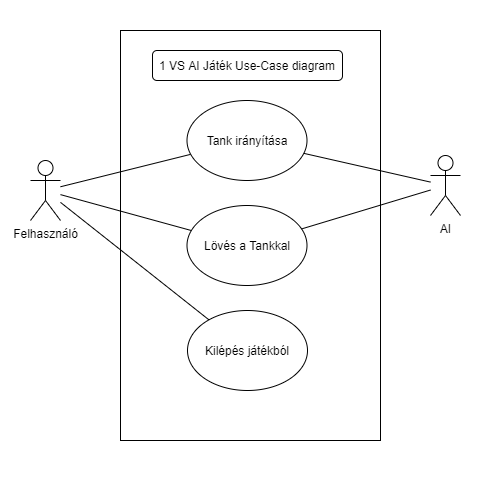

The diagram above was exported from draw.io. Its source (the exported page's mxGraphModel, read from the mxfile embedded in the PNG):
<mxGraphModel dx="1848" dy="1820" grid="1" gridSize="10" guides="1" tooltips="1" connect="1" arrows="1" fold="1" page="1" pageScale="1" pageWidth="827" pageHeight="1169" background="#ffffff" math="0" shadow="0">
  <root>
    <mxCell id="0" />
    <mxCell id="1" parent="0" />
    <mxCell id="E5M-AJBAwtDzLJUY50NI-41" value="" style="rounded=0;whiteSpace=wrap;html=1;strokeColor=none;" vertex="1" parent="1">
      <mxGeometry x="-720" y="-400" width="500" height="480" as="geometry" />
    </mxCell>
    <mxCell id="E5M-AJBAwtDzLJUY50NI-39" value="" style="rounded=0;whiteSpace=wrap;html=1;" vertex="1" parent="1">
      <mxGeometry x="-600" y="-370" width="260" height="410" as="geometry" />
    </mxCell>
    <mxCell id="E5M-AJBAwtDzLJUY50NI-2" value="Felhasználó" style="shape=umlActor;verticalLabelPosition=bottom;verticalAlign=top;html=1;outlineConnect=0;" vertex="1" parent="1">
      <mxGeometry x="-690" y="-240" width="30" height="60" as="geometry" />
    </mxCell>
    <mxCell id="E5M-AJBAwtDzLJUY50NI-8" value="" style="endArrow=none;html=1;rounded=0;" edge="1" parent="1" target="E5M-AJBAwtDzLJUY50NI-9" source="E5M-AJBAwtDzLJUY50NI-2">
      <mxGeometry width="50" height="50" relative="1" as="geometry">
        <mxPoint x="-635" y="-190" as="sourcePoint" />
        <mxPoint x="-400" y="-210" as="targetPoint" />
      </mxGeometry>
    </mxCell>
    <mxCell id="E5M-AJBAwtDzLJUY50NI-9" value="Tank irányítása" style="ellipse;whiteSpace=wrap;html=1;" vertex="1" parent="1">
      <mxGeometry x="-533.5" y="-300" width="120" height="80" as="geometry" />
    </mxCell>
    <mxCell id="E5M-AJBAwtDzLJUY50NI-10" value="" style="endArrow=none;html=1;rounded=0;" edge="1" parent="1" target="E5M-AJBAwtDzLJUY50NI-11" source="E5M-AJBAwtDzLJUY50NI-2">
      <mxGeometry width="50" height="50" relative="1" as="geometry">
        <mxPoint x="-620" y="-132.9032258064517" as="sourcePoint" />
        <mxPoint x="-400" y="-120" as="targetPoint" />
      </mxGeometry>
    </mxCell>
    <mxCell id="E5M-AJBAwtDzLJUY50NI-11" value="Kilépés játékból" style="ellipse;whiteSpace=wrap;html=1;" vertex="1" parent="1">
      <mxGeometry x="-533" y="-90" width="120" height="80" as="geometry" />
    </mxCell>
    <mxCell id="E5M-AJBAwtDzLJUY50NI-12" value="" style="endArrow=none;html=1;rounded=0;" edge="1" parent="1" target="E5M-AJBAwtDzLJUY50NI-13" source="E5M-AJBAwtDzLJUY50NI-2">
      <mxGeometry width="50" height="50" relative="1" as="geometry">
        <mxPoint x="-590" y="-282.9032258064517" as="sourcePoint" />
        <mxPoint x="-370" y="-270" as="targetPoint" />
      </mxGeometry>
    </mxCell>
    <mxCell id="E5M-AJBAwtDzLJUY50NI-13" value="Lövés a Tankkal" style="ellipse;whiteSpace=wrap;html=1;" vertex="1" parent="1">
      <mxGeometry x="-533.5" y="-195" width="120" height="80" as="geometry" />
    </mxCell>
    <mxCell id="E5M-AJBAwtDzLJUY50NI-43" value="" style="edgeStyle=none;rounded=0;orthogonalLoop=1;jettySize=auto;html=1;endArrow=none;" edge="1" parent="1" source="E5M-AJBAwtDzLJUY50NI-14">
      <mxGeometry relative="1" as="geometry">
        <mxPoint x="-280" y="-260" as="targetPoint" />
      </mxGeometry>
    </mxCell>
    <mxCell id="E5M-AJBAwtDzLJUY50NI-27" value="AI" style="shape=umlActor;verticalLabelPosition=bottom;verticalAlign=top;html=1;outlineConnect=0;" vertex="1" parent="1">
      <mxGeometry x="-290" y="-245" width="30" height="60" as="geometry" />
    </mxCell>
    <mxCell id="E5M-AJBAwtDzLJUY50NI-30" value="" style="endArrow=none;html=1;rounded=0;" edge="1" parent="1" target="E5M-AJBAwtDzLJUY50NI-9" source="E5M-AJBAwtDzLJUY50NI-27">
      <mxGeometry width="50" height="50" relative="1" as="geometry">
        <mxPoint x="-140" y="-193.0769230769231" as="sourcePoint" />
        <mxPoint x="-22.93528540879629" y="-237.6420363305674" as="targetPoint" />
      </mxGeometry>
    </mxCell>
    <mxCell id="E5M-AJBAwtDzLJUY50NI-32" value="" style="endArrow=none;html=1;rounded=0;" edge="1" parent="1" target="E5M-AJBAwtDzLJUY50NI-13" source="E5M-AJBAwtDzLJUY50NI-27">
      <mxGeometry width="50" height="50" relative="1" as="geometry">
        <mxPoint x="-190" y="-183.0769230769231" as="sourcePoint" />
        <mxPoint x="-31.449103676626237" y="-143.50234471704698" as="targetPoint" />
      </mxGeometry>
    </mxCell>
    <mxCell id="E5M-AJBAwtDzLJUY50NI-40" value="&lt;span&gt;1 VS AI Játék Use-Case diagram&lt;/span&gt;" style="rounded=1;whiteSpace=wrap;html=1;" vertex="1" parent="1">
      <mxGeometry x="-568" y="-350" width="190" height="30" as="geometry" />
    </mxCell>
    <mxCell id="E5M-AJBAwtDzLJUY50NI-49" style="edgeStyle=none;rounded=0;orthogonalLoop=1;jettySize=auto;html=1;exitX=0.5;exitY=0;exitDx=0;exitDy=0;endArrow=none;" edge="1" parent="1" source="E5M-AJBAwtDzLJUY50NI-41" target="E5M-AJBAwtDzLJUY50NI-41">
      <mxGeometry relative="1" as="geometry" />
    </mxCell>
  </root>
</mxGraphModel>